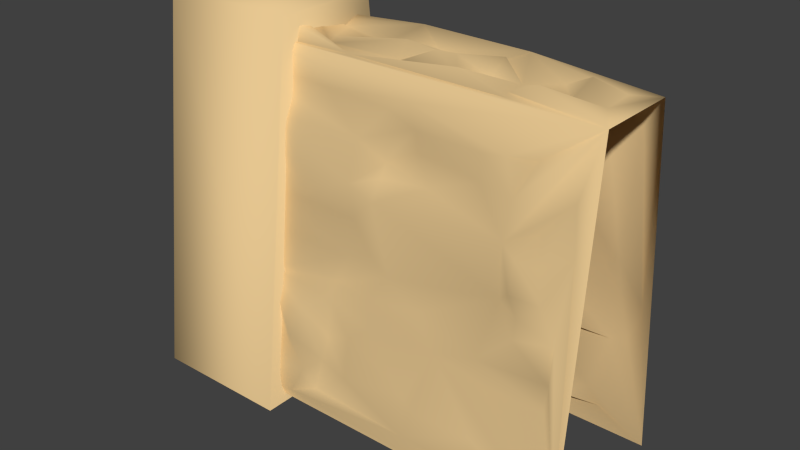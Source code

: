 # Source: Wall.blend  (saved by Blender 2.71.0; exported with 4.5.12 LTS)
import bpy
from mathutils import Matrix  # noqa: F401  (used for matrix-valued properties, if any)

bpy.ops.wm.read_factory_settings(use_empty=True)
scene = bpy.context.scene
scene.name = 'Scene'

# ---- collections
col_collection_1 = bpy.data.collections.new('Collection 1'); scene.collection.children.link(col_collection_1)

# ---- materials (node trees are filled in below, after node groups)
mat_wallbasic = bpy.data.materials.new('WallBasic')
mat_wallbasic.alpha_threshold = 0.0
mat_wallbasic.use_transparent_shadow = False
mat_wallbasic.diffuse_color = (0.8, 0.5728, 0.285, 1.0)
mat_wallbasic.roughness = 0.5
mat_wallbasic.specular_intensity = 0.0
mat_wallbasic.line_color = (0.0, 0.0, 0.0, 1.0)

# ---- material node trees

# ---- world
world_world = bpy.data.worlds.new('World'); scene.world = world_world
world_world.color = (0.05088, 0.05088, 0.05088)
world_world.use_sun_shadow = False
world_world.sun_shadow_jitter_overblur = 0.0
world_world.cycles.sampling_method = 'MANUAL'
world_world.cycles.sample_map_resolution = 256

# ---- meshes
me_cube_001 = bpy.data.meshes.new('Cube.001')
me_cube_001.from_pydata([(0.1933, 0.2548, -0.01806), (0.1933, -0.2548, -0.01806), (-0.179, -0.2548, -0.01806), (-0.179, 0.2548, -0.01806), (0.1933, 0.1407, 0.984), (0.1933, -0.1407, 0.984), (-0.179, -0.1407, 0.984), (-0.179, 0.1407, 0.984)], [], [(4, 7, 6, 5), (1, 5, 6, 2), (4, 0, 3, 7), (6, 7, 3, 2), (4, 5, 1, 0)])
me_cube_001.polygons.foreach_set('use_smooth', [True] * 5)
me_cube_001.materials.append(mat_wallbasic)
me_cube_001.use_remesh_preserve_volume = False
me_cube_001.use_remesh_preserve_attributes = False
me_cube_001.use_mirror_vertex_groups = False
me_cube_001.update()
me_cube = bpy.data.meshes.new('Cube')
me_cube.from_pydata([(0.9996, 0.1969, 0.004943), (0.9996, -0.1969, 0.004943), (0.001611, -0.1969, 0.004943), (0.001611, 0.1969, 0.004943), (0.9996, 0.1087, 0.9158), (0.9996, -0.1087, 0.9158), (0.001611, -0.1087, 0.9158), (0.001611, 0.1087, 0.9158), (0.7373, -0.1443, 0.7432), (0.8595, -0.1692, 0.4809), (0.4096, -0.1614, 0.5631), (0.8069, -0.1548, 0.6348), (0.8052, -0.1492, 0.4976), (0.5184, -0.1724, 0.4529), (0.7664, -0.182, 0.3488), (0.9442, -0.1635, 0.3495), (0.3488, -0.183, 0.3389), (0.4719, -0.1741, 0.6258), (0.3469, -0.1607, 0.3784), (0.1454, -0.1818, 0.3522), (0.4097, -0.1914, 0.2571), (0.4173, -0.2191, 0.1616), (0.5834, -0.1993, 0.1753), (0.9412, -0.1696, 0.2869), (0.6014, -0.1773, 0.3972), (0.7754, -0.1701, 0.2815), (0.4027, -0.1717, 0.6509), (0.4053, -0.1435, 0.7515), (0.1249, -0.1441, 0.7454), (0.6586, -0.1849, 0.3193), (0.1422, -0.1522, 0.657), (0.7384, -0.1378, 0.8051), (0.5644, -0.1374, 0.8094), (0.6072, -0.2017, 0.1457), (0.7785, -0.2011, 0.1513), (0.8005, -0.2087, 0.07274), (0.04542, -0.1593, 0.3933), (0.5824, -0.2091, 0.06882), (0.5651, -0.1243, 0.7549), (0.8556, -0.1742, 0.4293), (0.9559, -0.1719, 0.4532), (0.8828, -0.1324, 0.6711), (0.4024, -0.1703, 0.4695), (0.06762, -0.1614, 0.5621), (0.07679, -0.1713, 0.4598), (0.8268, -0.1569, 0.7389), (0.4724, -0.1866, 0.3016), (0.4592, -0.1789, 0.3811), (0.269, -0.1585, 0.5919), (0.03191, -0.1894, 0.2726), (0.8332, -0.165, 0.5241), (0.9149, -0.1649, 0.5258), (0.84, -0.1571, 0.6061), (0.2107, -0.1985, 0.1836), (0.8963, -0.1574, 0.603), (0.9665, -0.1351, 0.6426), (0.955, -0.1243, 0.7549), (0.8622, -0.1183, 0.8164), (0.153, -0.2124, 0.1001), (0.2566, -0.1888, 0.2782), (0.7962, -0.137, 0.8137), (0.2678, -0.2045, 0.1162), (0.2968, -0.1913, 0.06233), (0.2296, -0.2119, 0.03954), (0.4819, -0.1501, 0.6787), (0.6095, -0.1487, 0.6925), (0.4784, -0.1286, 0.7099), (0.2355, -0.2148, 0.206), (0.3311, -0.1996, 0.1668), (0.3299, -0.1758, 0.2227), (0.4711, -0.1694, 0.4846), (0.1494, -0.1203, 0.7959), (0.295, -0.1223, 0.8389), (0.1201, -0.1158, 0.842), (0.4917, -0.1348, 0.8369), (0.5383, -0.1321, 0.8646), (0.03007, -0.1087, 0.9158), (0.9426, -0.01786, 0.9158), (0.9364, 0.07492, 0.9158), (0.6195, 0.05945, 0.9158), (0.5525, 0.031, 0.9158), (0.4696, 0.06241, 0.9158), (0.2042, 0.05807, 0.9158), (0.2309, -0.01499, 0.9158), (0.1241, 0.0251, 0.9496), (0.1461, -0.04344, 0.9496), (0.7624, -0.09552, 0.9158), (0.1118, 0.07764, 0.9158), (0.6955, 0.08861, 0.9496), (0.3077, 0.01132, 0.9158), (0.4378, -0.01022, 0.9496), (0.8227, -0.07132, 0.9496), (0.7431, -0.01132, 0.9158), (0.3523, 0.02538, 0.9158), (0.4552, -0.07633, 0.9158), (0.614, -0.05385, 0.9158), (0.5795, -0.01895, 0.9496), (0.6696, -0.01923, 0.9158), (0.6733, 0.02773, 0.9496), (0.8104, 0.04644, 0.9158), (0.8756, 0.03703, 0.9496), (0.8637, -0.0186, 0.9158), (0.4008, 0.09848, 0.9496), (0.6337, -0.08838, 0.9496), (0.3399, -0.09127, 0.9158), (0.256, -0.05904, 0.9158), (0.745, -0.065, 0.9158), (0.4516, -0.04695, 0.9158), (0.1992, -0.09252, 0.9496), (0.5314, -0.02733, 0.9496), (0.9595, 0.197, 0.3718), (0.2643, 0.1289, 0.8252), (0.8775, 0.1201, 0.805), (0.8035, 0.177, 0.5789), (0.7422, 0.1556, 0.4307), (0.6693, 0.188, 0.4504), (0.5718, 0.1658, 0.3253), (0.4688, 0.1885, 0.4062), (0.3405, 0.1663, 0.3209), (0.4178, 0.2001, 0.2786), (0.5366, 0.1702, 0.2801), (0.495, 0.2111, 0.2266), (0.6251, 0.2188, 0.1472), (0.5968, 0.224, 0.07864), (0.3673, 0.2154, 0.1472), (0.1918, 0.2135, 0.1874), (0.6788, 0.1705, 0.2772), (0.6349, 0.1704, 0.2781), (0.7721, 0.1918, 0.05749), (0.3003, 0.1697, 0.2849), (0.2027, 0.1664, 0.3199), (0.2465, 0.1607, 0.3783), (0.3381, 0.2189, 0.5004), (0.1957, 0.1386, 0.607), (0.1102, 0.1681, 0.671), (0.2183, 0.1648, 0.6901), (0.4018, 0.1617, 0.7224), (0.4661, 0.1324, 0.671), (0.5203, 0.1254, 0.7433), (0.661, 0.1573, 0.7681), (0.06483, 0.152, 0.8222), (0.0739, 0.1848, 0.4836), (0.1497, 0.1893, 0.4374), (0.1253, 0.198, 0.3476), (0.6425, 0.1209, 0.8398), (0.6687, 0.2085, 0.2527), (0.846, 0.1857, 0.1199), (0.9262, 0.2053, 0.2721), (0.5477, 0.1547, 0.5824), (0.8859, 0.1978, 0.2624), (0.9383, 0.1526, 0.8344), (0.3205, 0.2058, 0.03843), (0.6158, 0.1494, 0.7523), (0.9171, 0.1494, 0.4964), (0.06737, 0.2379, 0.07202), (0.7338, 0.1521, 0.882), (0.9026, 0.1955, 0.3872), (0.856, 0.2293, 0.03811)], [], [(85, 84, 76), (18, 16, 47), (4, 0, 110), (19, 18, 42), (65, 64, 17), (39, 9, 12), (12, 9, 50), (6, 49, 36), (47, 46, 29), (62, 63, 37), (27, 72, 71), (34, 35, 1), (52, 54, 41), (24, 29, 14), (16, 18, 19), (59, 67, 68), (22, 20, 21), (37, 35, 34), (14, 25, 23), (11, 5, 45), (50, 51, 52), (56, 41, 54), (17, 13, 12), (32, 38, 8), (26, 27, 28), (66, 27, 26), (71, 72, 73), (5, 76, 6), (10, 17, 26), (65, 66, 64), (20, 46, 16), (29, 46, 22), (47, 24, 13), (47, 13, 18), (16, 46, 47), (36, 19, 44), (46, 20, 22), (8, 65, 11), (8, 38, 65), (19, 42, 44), (8, 11, 45), (65, 17, 11), (72, 75, 6), (40, 39, 15), (6, 73, 72), (5, 57, 45), (39, 12, 14), (39, 14, 15), (58, 53, 19), (9, 51, 50), (19, 2, 58), (19, 67, 59), (36, 44, 43), (43, 30, 28), (43, 28, 6), (6, 2, 49), (36, 43, 6), (24, 47, 29), (20, 16, 69), (5, 56, 55), (16, 59, 69), (54, 52, 51), (23, 1, 15), (1, 5, 55), (55, 54, 51), (37, 33, 22), (57, 60, 45), (1, 55, 40), (1, 40, 15), (35, 37, 1), (21, 20, 69), (53, 61, 67), (49, 2, 19), (1, 37, 63), (37, 22, 21), (21, 69, 68), (29, 22, 33), (2, 1, 63), (68, 62, 21), (68, 61, 62), (28, 27, 71), (61, 68, 67), (62, 37, 21), (56, 5, 11), (29, 33, 34), (1, 29, 34), (11, 12, 50), (12, 13, 24), (41, 56, 11), (11, 50, 52), (11, 52, 41), (1, 25, 29), (1, 23, 25), (14, 12, 24), (29, 25, 14), (62, 61, 63), (19, 53, 67), (19, 36, 49), (19, 59, 16), (69, 59, 68), (42, 70, 10), (33, 37, 34), (15, 14, 23), (39, 40, 9), (55, 56, 54), (11, 17, 12), (31, 32, 8), (72, 74, 75), (30, 26, 28), (27, 74, 72), (44, 42, 43), (13, 17, 70), (61, 58, 63), (53, 58, 61), (26, 17, 64), (63, 58, 2), (42, 18, 13), (70, 42, 13), (48, 26, 30), (66, 65, 38), (27, 66, 32), (64, 66, 26), (75, 74, 32), (70, 17, 10), (66, 38, 32), (71, 73, 28), (48, 43, 10), (74, 27, 32), (75, 32, 31), (31, 8, 45), (60, 57, 5), (48, 10, 26), (73, 6, 28), (31, 45, 60), (30, 43, 48), (75, 31, 60), (75, 60, 5), (42, 10, 43), (9, 40, 51), (55, 51, 40), (101, 77, 100), (82, 83, 89), (7, 6, 76), (98, 96, 97), (84, 83, 82), (81, 80, 79), (109, 107, 94), (78, 100, 77), (104, 105, 85), (81, 90, 80), (78, 77, 4), (77, 101, 91), (96, 95, 97), (108, 85, 76), (101, 100, 99), (77, 5, 4), (90, 89, 83), (5, 77, 91), (105, 90, 83), (80, 96, 98), (94, 104, 103), (86, 103, 104), (79, 98, 92), (90, 81, 93), (82, 102, 87), (107, 109, 90), (84, 85, 105), (102, 81, 88), (88, 92, 99), (84, 82, 87), (103, 95, 94), (87, 7, 76), (5, 91, 106), (103, 106, 92), (94, 107, 104), (81, 102, 93), (86, 106, 103), (79, 88, 81), (88, 78, 4), (107, 90, 105), (82, 89, 93), (92, 91, 101), (101, 99, 92), (106, 91, 92), (97, 92, 98), (90, 93, 89), (95, 103, 92), (143, 142, 131), (7, 140, 141), (136, 138, 137), (131, 142, 133), (141, 140, 134), (137, 148, 117), (153, 110, 156), (118, 117, 119), (121, 120, 122), (128, 122, 145), (116, 127, 120), (127, 126, 145), (115, 114, 126), (118, 132, 117), (0, 147, 110), (75, 5, 6), (96, 109, 95), (90, 109, 80), (108, 104, 85), (109, 94, 95), (79, 80, 98), (109, 96, 80), (104, 108, 76), (76, 5, 86), (88, 79, 92), (104, 76, 86), (83, 84, 105), (7, 102, 4), (7, 87, 102), (88, 99, 78), (84, 87, 76), (102, 88, 4), (86, 5, 106), (99, 100, 78), (104, 107, 105), (102, 82, 93), (97, 95, 92), (130, 143, 131), (153, 113, 112), (114, 149, 126), (141, 142, 143), (129, 125, 130), (126, 149, 145), (135, 111, 136), (149, 114, 156), (149, 146, 145), (3, 7, 141, 154), (147, 149, 156, 110), (125, 143, 130), (132, 131, 133), (133, 142, 141), (140, 111, 135), (134, 133, 141), (140, 135, 134), (123, 122, 128), (145, 122, 127), (146, 128, 145), (122, 120, 127), (113, 114, 115), (127, 115, 126), (148, 115, 117), (127, 116, 115), (121, 122, 123), (124, 129, 119), (129, 130, 131), (134, 135, 133), (137, 132, 136), (7, 144, 111), (139, 113, 115), (135, 132, 133), (132, 118, 131), (132, 135, 136), (7, 111, 140), (124, 125, 129), (129, 118, 119), (118, 129, 131), (132, 137, 117), (154, 125, 124), (141, 143, 154), (115, 116, 117), (117, 116, 120), (121, 124, 119), (150, 155, 4), (144, 112, 139), (139, 112, 113), (143, 125, 154), (154, 124, 151), (137, 152, 148), (0, 146, 149, 147), (153, 112, 150), (121, 123, 124), (136, 111, 138), (151, 124, 123), (3, 154, 151), (111, 144, 138), (151, 123, 128), (110, 153, 150, 4), (0, 3, 151, 128, 157), (119, 120, 121), (137, 138, 152), (152, 139, 115, 148), (117, 120, 119), (128, 146, 157), (112, 144, 155, 150), (139, 152, 144), (113, 153, 156, 114), (7, 4, 155, 144), (157, 146, 0), (152, 138, 144)])
me_cube.polygons.foreach_set('use_smooth', [True] * 296)
me_cube.materials.append(mat_wallbasic)
me_cube.use_remesh_preserve_volume = False
me_cube.use_remesh_preserve_attributes = False
me_cube.use_mirror_vertex_groups = False
me_cube.update()

# ---- objects
ob_walledge = bpy.data.objects.new('WallEdge', me_cube_001)
ob_wallmiddle = bpy.data.objects.new('WallMiddle', me_cube)

# ---- transforms, parenting, visibility, modifiers, constraints
ob_walledge.location = (0.0, 0.0, 0.0)
ob_walledge.lock_rotations_4d = False
ob_walledge.empty_display_type = 'ARROWS'
ob_walledge.hide_viewport = True
ob_walledge.lineart.crease_threshold = 0.0
ob_wallmiddle.location = (0.0, 0.0, 0.0)
ob_wallmiddle.lock_rotations_4d = False
ob_wallmiddle.empty_display_type = 'ARROWS'
ob_wallmiddle.lineart.crease_threshold = 0.0

# ---- collection membership
col_collection_1.objects.link(ob_walledge)
col_collection_1.objects.link(ob_wallmiddle)

# ---- scene / render settings (as saved in the file)
scene.frame_start = 1; scene.frame_end = 250; scene.frame_set(1)
scene.render.engine = 'BLENDER_EEVEE_NEXT'
scene.render.resolution_percentage = 50
scene.render.dither_intensity = 0.0
scene.cycles.use_denoising = False
scene.cycles.samples = 10
scene.cycles.sampling_pattern = 'TABULATED_SOBOL'
scene.cycles.light_sampling_threshold = 0.0
scene.cycles.use_adaptive_sampling = False
scene.cycles.use_light_tree = False
scene.cycles.blur_glossy = 0.0
scene.cycles.volume_bounces = 1
scene.cycles.pixel_filter_type = 'GAUSSIAN'
scene.cycles.sample_clamp_indirect = 0.0
scene.view_settings.view_transform = 'Standard'
bpy.context.view_layer.update()

# ---- added for rendering (the .blend has no active camera and no usable light): camera, sun
cam_auto = bpy.data.cameras.new('AutoCamera')
cam_auto.lens = 50.0
cam_auto.sensor_width = 36.0
cam_auto.clip_end = 1000.0
ob_auto_camera = bpy.data.objects.new('AutoCamera', cam_auto)
scene.collection.objects.link(ob_auto_camera)
ob_auto_camera.location = (1.91726, -1.80837, 1.68854)
ob_auto_camera.rotation_euler = (1.09748, -7.21219e-08, 0.694738)
scene.camera = ob_auto_camera
light_auto_sun = bpy.data.lights.new('AutoSun', 'SUN')
light_auto_sun.energy = 3.0
light_auto_sun.angle = 0.0523599
ob_auto_sun = bpy.data.objects.new('AutoSun', light_auto_sun)
scene.collection.objects.link(ob_auto_sun)
ob_auto_sun.rotation_euler = (0.872665, 0.174533, 0.523599)
bpy.context.view_layer.update()
